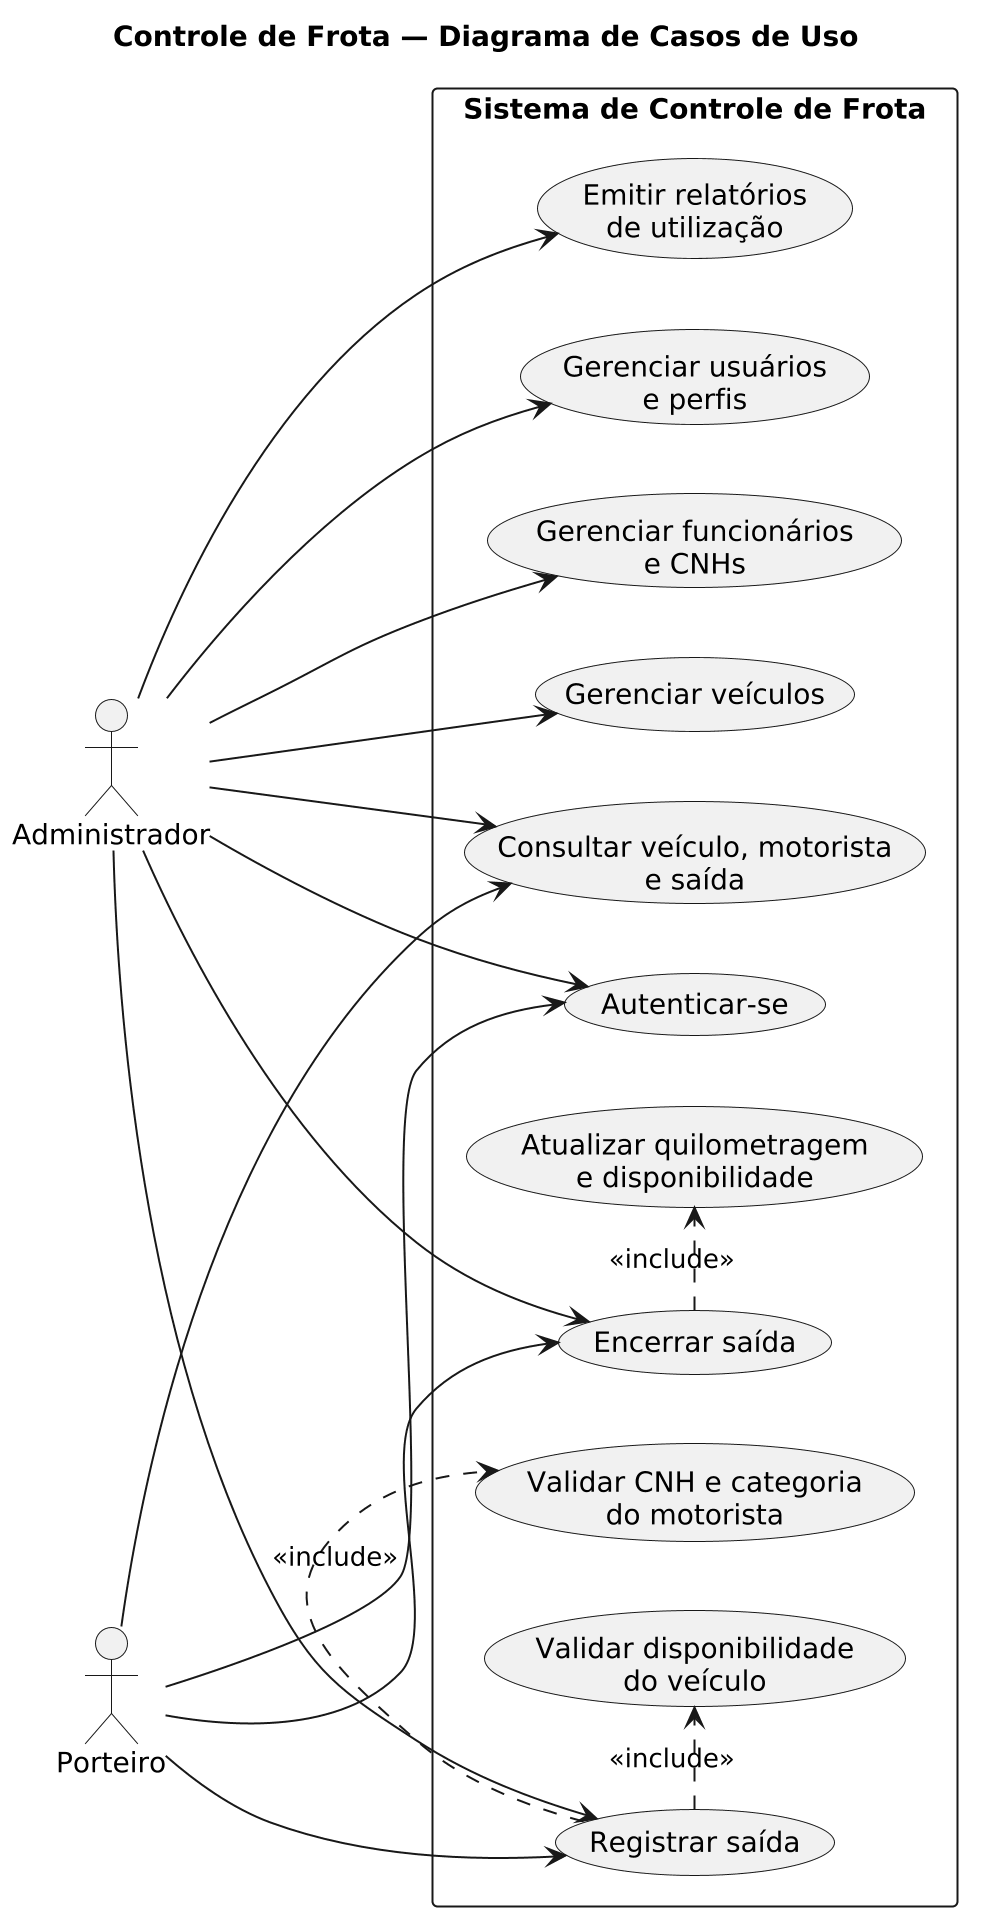

The diagram above was rendered by PlantUML. Its source (embedded in the PNG):
@startuml
scale 2
title Controle de Frota — Diagrama de Casos de Uso
left to right direction
skinparam packageStyle rectangle

actor Administrador as admin
actor Porteiro as porteiro

rectangle "Sistema de Controle de Frota" {
  usecase "Autenticar-se" as UCLogin
  usecase "Gerenciar usuários\ne perfis" as UCGerUsuarios
  usecase "Gerenciar funcionários\ne CNHs" as UCGerFuncionarios
  usecase "Gerenciar veículos" as UCGerVeiculos
  usecase "Consultar veículo, motorista\ne saída" as UCConsultar
  usecase "Registrar saída" as UCAbrir
  usecase "Validar disponibilidade\ndo veículo" as UCDisponibilidade
  usecase "Validar CNH e categoria\ndo motorista" as UCCNH
  usecase "Encerrar saída" as UCEncerrar
  usecase "Atualizar quilometragem\ne disponibilidade" as UCAtualizar
  usecase "Emitir relatórios\nde utilização" as UCRelatorios
}

admin --> UCLogin
admin --> UCGerUsuarios
admin --> UCGerFuncionarios
admin --> UCGerVeiculos
admin --> UCConsultar
admin --> UCAbrir
admin --> UCEncerrar
admin --> UCRelatorios

porteiro --> UCLogin
porteiro --> UCConsultar
porteiro --> UCAbrir
porteiro --> UCEncerrar

UCAbrir .> UCDisponibilidade : <<include>>
UCAbrir .> UCCNH : <<include>>
UCEncerrar .> UCAtualizar : <<include>>
@enduml